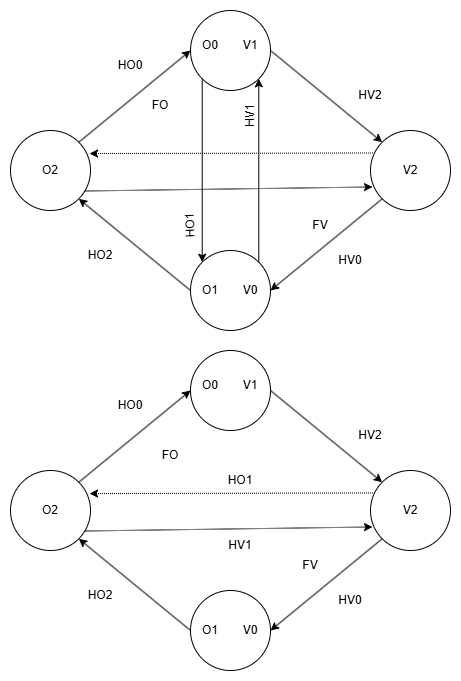

The diagram above was exported from draw.io. Its source (the exported page's mxGraphModel, read from the mxfile embedded in the PNG):
<mxGraphModel dx="1141" dy="601" grid="1" gridSize="10" guides="1" tooltips="1" connect="1" arrows="1" fold="1" page="1" pageScale="1" pageWidth="850" pageHeight="1100" math="0" shadow="0">
  <root>
    <mxCell id="0" />
    <mxCell id="1" parent="0" />
    <mxCell id="h0d0ifMiRU4R3UAmkHMF-1" value="" style="ellipse;whiteSpace=wrap;html=1;aspect=fixed;" vertex="1" parent="1">
      <mxGeometry x="360" y="150" width="80" height="80" as="geometry" />
    </mxCell>
    <mxCell id="h0d0ifMiRU4R3UAmkHMF-2" value="" style="ellipse;whiteSpace=wrap;html=1;aspect=fixed;" vertex="1" parent="1">
      <mxGeometry x="360" y="390" width="80" height="80" as="geometry" />
    </mxCell>
    <mxCell id="h0d0ifMiRU4R3UAmkHMF-3" value="" style="ellipse;whiteSpace=wrap;html=1;aspect=fixed;" vertex="1" parent="1">
      <mxGeometry x="540" y="270" width="80" height="80" as="geometry" />
    </mxCell>
    <mxCell id="h0d0ifMiRU4R3UAmkHMF-4" value="O2" style="ellipse;whiteSpace=wrap;html=1;aspect=fixed;" vertex="1" parent="1">
      <mxGeometry x="180" y="270" width="80" height="80" as="geometry" />
    </mxCell>
    <mxCell id="h0d0ifMiRU4R3UAmkHMF-5" value="" style="endArrow=classic;html=1;rounded=0;entryX=1;entryY=1;entryDx=0;entryDy=0;exitX=1;exitY=0;exitDx=0;exitDy=0;" edge="1" parent="1" source="h0d0ifMiRU4R3UAmkHMF-2" target="h0d0ifMiRU4R3UAmkHMF-1">
      <mxGeometry width="50" height="50" relative="1" as="geometry">
        <mxPoint x="428" y="410" as="sourcePoint" />
        <mxPoint x="450" y="360" as="targetPoint" />
      </mxGeometry>
    </mxCell>
    <mxCell id="h0d0ifMiRU4R3UAmkHMF-6" value="" style="endArrow=classic;html=1;rounded=0;exitX=0;exitY=1;exitDx=0;exitDy=0;entryX=1;entryY=0.5;entryDx=0;entryDy=0;" edge="1" parent="1" source="h0d0ifMiRU4R3UAmkHMF-3" target="h0d0ifMiRU4R3UAmkHMF-2">
      <mxGeometry width="50" height="50" relative="1" as="geometry">
        <mxPoint x="400" y="410" as="sourcePoint" />
        <mxPoint x="450" y="360" as="targetPoint" />
      </mxGeometry>
    </mxCell>
    <mxCell id="h0d0ifMiRU4R3UAmkHMF-7" value="" style="endArrow=classic;html=1;rounded=0;exitX=1;exitY=0.5;exitDx=0;exitDy=0;entryX=0;entryY=0;entryDx=0;entryDy=0;" edge="1" parent="1" source="h0d0ifMiRU4R3UAmkHMF-1" target="h0d0ifMiRU4R3UAmkHMF-3">
      <mxGeometry width="50" height="50" relative="1" as="geometry">
        <mxPoint x="400" y="410" as="sourcePoint" />
        <mxPoint x="450" y="360" as="targetPoint" />
      </mxGeometry>
    </mxCell>
    <mxCell id="h0d0ifMiRU4R3UAmkHMF-8" value="" style="endArrow=classic;html=1;rounded=0;exitX=0;exitY=1;exitDx=0;exitDy=0;entryX=0;entryY=0;entryDx=0;entryDy=0;" edge="1" parent="1" source="h0d0ifMiRU4R3UAmkHMF-1" target="h0d0ifMiRU4R3UAmkHMF-2">
      <mxGeometry width="50" height="50" relative="1" as="geometry">
        <mxPoint x="400" y="410" as="sourcePoint" />
        <mxPoint x="450" y="360" as="targetPoint" />
      </mxGeometry>
    </mxCell>
    <mxCell id="h0d0ifMiRU4R3UAmkHMF-9" value="" style="endArrow=classic;html=1;rounded=0;exitX=0;exitY=0.5;exitDx=0;exitDy=0;entryX=1;entryY=1;entryDx=0;entryDy=0;" edge="1" parent="1" source="h0d0ifMiRU4R3UAmkHMF-2" target="h0d0ifMiRU4R3UAmkHMF-4">
      <mxGeometry width="50" height="50" relative="1" as="geometry">
        <mxPoint x="400" y="410" as="sourcePoint" />
        <mxPoint x="450" y="360" as="targetPoint" />
      </mxGeometry>
    </mxCell>
    <mxCell id="h0d0ifMiRU4R3UAmkHMF-10" value="" style="endArrow=classic;html=1;rounded=0;exitX=1;exitY=0;exitDx=0;exitDy=0;entryX=0;entryY=0.5;entryDx=0;entryDy=0;" edge="1" parent="1" source="h0d0ifMiRU4R3UAmkHMF-4" target="h0d0ifMiRU4R3UAmkHMF-1">
      <mxGeometry width="50" height="50" relative="1" as="geometry">
        <mxPoint x="400" y="410" as="sourcePoint" />
        <mxPoint x="450" y="360" as="targetPoint" />
      </mxGeometry>
    </mxCell>
    <mxCell id="h0d0ifMiRU4R3UAmkHMF-11" value="V1" style="text;html=1;align=center;verticalAlign=middle;whiteSpace=wrap;rounded=0;" vertex="1" parent="1">
      <mxGeometry x="390" y="170" width="60" height="30" as="geometry" />
    </mxCell>
    <mxCell id="h0d0ifMiRU4R3UAmkHMF-12" value="V2" style="text;html=1;align=center;verticalAlign=middle;whiteSpace=wrap;rounded=0;" vertex="1" parent="1">
      <mxGeometry x="550" y="295" width="60" height="30" as="geometry" />
    </mxCell>
    <mxCell id="h0d0ifMiRU4R3UAmkHMF-13" value="V0" style="text;html=1;align=center;verticalAlign=middle;whiteSpace=wrap;rounded=0;" vertex="1" parent="1">
      <mxGeometry x="390" y="415" width="60" height="30" as="geometry" />
    </mxCell>
    <mxCell id="h0d0ifMiRU4R3UAmkHMF-14" value="O0" style="text;html=1;align=center;verticalAlign=middle;whiteSpace=wrap;rounded=0;" vertex="1" parent="1">
      <mxGeometry x="350" y="170" width="60" height="30" as="geometry" />
    </mxCell>
    <mxCell id="h0d0ifMiRU4R3UAmkHMF-15" value="O1" style="text;html=1;align=center;verticalAlign=middle;whiteSpace=wrap;rounded=0;" vertex="1" parent="1">
      <mxGeometry x="350" y="415" width="60" height="30" as="geometry" />
    </mxCell>
    <mxCell id="h0d0ifMiRU4R3UAmkHMF-16" value="HV0" style="text;html=1;align=center;verticalAlign=middle;whiteSpace=wrap;rounded=0;" vertex="1" parent="1">
      <mxGeometry x="490" y="385" width="60" height="30" as="geometry" />
    </mxCell>
    <mxCell id="h0d0ifMiRU4R3UAmkHMF-17" value="HV&lt;span style=&quot;background-color: transparent; color: light-dark(rgb(0, 0, 0), rgb(255, 255, 255));&quot;&gt;2&lt;/span&gt;" style="text;html=1;align=center;verticalAlign=middle;whiteSpace=wrap;rounded=0;" vertex="1" parent="1">
      <mxGeometry x="510" y="220" width="60" height="30" as="geometry" />
    </mxCell>
    <mxCell id="h0d0ifMiRU4R3UAmkHMF-18" value="HV1" style="text;html=1;align=center;verticalAlign=middle;whiteSpace=wrap;rounded=0;rotation=-90;" vertex="1" parent="1">
      <mxGeometry x="390" y="240" width="60" height="30" as="geometry" />
    </mxCell>
    <mxCell id="h0d0ifMiRU4R3UAmkHMF-19" value="HO0" style="text;html=1;align=center;verticalAlign=middle;whiteSpace=wrap;rounded=0;" vertex="1" parent="1">
      <mxGeometry x="270" y="190" width="60" height="30" as="geometry" />
    </mxCell>
    <mxCell id="h0d0ifMiRU4R3UAmkHMF-20" value="HO2" style="text;html=1;align=center;verticalAlign=middle;whiteSpace=wrap;rounded=0;" vertex="1" parent="1">
      <mxGeometry x="240" y="380" width="60" height="30" as="geometry" />
    </mxCell>
    <mxCell id="h0d0ifMiRU4R3UAmkHMF-21" value="HO1" style="text;html=1;align=center;verticalAlign=middle;whiteSpace=wrap;rounded=0;rotation=-92;" vertex="1" parent="1">
      <mxGeometry x="330" y="350" width="60" height="30" as="geometry" />
    </mxCell>
    <mxCell id="h0d0ifMiRU4R3UAmkHMF-22" value="" style="endArrow=classic;html=1;rounded=0;exitX=0.938;exitY=0.756;exitDx=0;exitDy=0;dashed=1;dashPattern=1 1;exitPerimeter=0;entryX=0.025;entryY=0.706;entryDx=0;entryDy=0;entryPerimeter=0;" edge="1" parent="1" source="h0d0ifMiRU4R3UAmkHMF-4" target="h0d0ifMiRU4R3UAmkHMF-3">
      <mxGeometry width="50" height="50" relative="1" as="geometry">
        <mxPoint x="400" y="410" as="sourcePoint" />
        <mxPoint x="620" y="330" as="targetPoint" />
      </mxGeometry>
    </mxCell>
    <mxCell id="h0d0ifMiRU4R3UAmkHMF-24" value="" style="endArrow=classic;html=1;rounded=0;exitX=0.031;exitY=0.281;exitDx=0;exitDy=0;entryX=0.988;entryY=0.288;entryDx=0;entryDy=0;dashed=1;dashPattern=1 1;entryPerimeter=0;exitPerimeter=0;" edge="1" parent="1" source="h0d0ifMiRU4R3UAmkHMF-3" target="h0d0ifMiRU4R3UAmkHMF-4">
      <mxGeometry width="50" height="50" relative="1" as="geometry">
        <mxPoint x="290" y="330" as="sourcePoint" />
        <mxPoint x="734" y="330" as="targetPoint" />
      </mxGeometry>
    </mxCell>
    <mxCell id="h0d0ifMiRU4R3UAmkHMF-26" value="FO" style="text;html=1;align=center;verticalAlign=middle;whiteSpace=wrap;rounded=0;" vertex="1" parent="1">
      <mxGeometry x="300" y="230" width="60" height="30" as="geometry" />
    </mxCell>
    <mxCell id="h0d0ifMiRU4R3UAmkHMF-27" value="FV" style="text;html=1;align=center;verticalAlign=middle;whiteSpace=wrap;rounded=0;" vertex="1" parent="1">
      <mxGeometry x="460" y="350" width="60" height="30" as="geometry" />
    </mxCell>
    <mxCell id="h0d0ifMiRU4R3UAmkHMF-28" value="" style="ellipse;whiteSpace=wrap;html=1;aspect=fixed;" vertex="1" parent="1">
      <mxGeometry x="360" y="490" width="80" height="80" as="geometry" />
    </mxCell>
    <mxCell id="h0d0ifMiRU4R3UAmkHMF-29" value="" style="ellipse;whiteSpace=wrap;html=1;aspect=fixed;" vertex="1" parent="1">
      <mxGeometry x="360" y="730" width="80" height="80" as="geometry" />
    </mxCell>
    <mxCell id="h0d0ifMiRU4R3UAmkHMF-30" value="" style="ellipse;whiteSpace=wrap;html=1;aspect=fixed;" vertex="1" parent="1">
      <mxGeometry x="540" y="610" width="80" height="80" as="geometry" />
    </mxCell>
    <mxCell id="h0d0ifMiRU4R3UAmkHMF-31" value="O2" style="ellipse;whiteSpace=wrap;html=1;aspect=fixed;" vertex="1" parent="1">
      <mxGeometry x="180" y="610" width="80" height="80" as="geometry" />
    </mxCell>
    <mxCell id="h0d0ifMiRU4R3UAmkHMF-33" value="" style="endArrow=classic;html=1;rounded=0;exitX=0;exitY=1;exitDx=0;exitDy=0;entryX=1;entryY=0.5;entryDx=0;entryDy=0;" edge="1" parent="1" source="h0d0ifMiRU4R3UAmkHMF-30" target="h0d0ifMiRU4R3UAmkHMF-29">
      <mxGeometry width="50" height="50" relative="1" as="geometry">
        <mxPoint x="400" y="750" as="sourcePoint" />
        <mxPoint x="450" y="700" as="targetPoint" />
      </mxGeometry>
    </mxCell>
    <mxCell id="h0d0ifMiRU4R3UAmkHMF-34" value="" style="endArrow=classic;html=1;rounded=0;exitX=1;exitY=0.5;exitDx=0;exitDy=0;entryX=0;entryY=0;entryDx=0;entryDy=0;" edge="1" parent="1" source="h0d0ifMiRU4R3UAmkHMF-28" target="h0d0ifMiRU4R3UAmkHMF-30">
      <mxGeometry width="50" height="50" relative="1" as="geometry">
        <mxPoint x="400" y="750" as="sourcePoint" />
        <mxPoint x="450" y="700" as="targetPoint" />
      </mxGeometry>
    </mxCell>
    <mxCell id="h0d0ifMiRU4R3UAmkHMF-36" value="" style="endArrow=classic;html=1;rounded=0;exitX=0;exitY=0.5;exitDx=0;exitDy=0;entryX=1;entryY=1;entryDx=0;entryDy=0;" edge="1" parent="1" source="h0d0ifMiRU4R3UAmkHMF-29" target="h0d0ifMiRU4R3UAmkHMF-31">
      <mxGeometry width="50" height="50" relative="1" as="geometry">
        <mxPoint x="400" y="750" as="sourcePoint" />
        <mxPoint x="450" y="700" as="targetPoint" />
      </mxGeometry>
    </mxCell>
    <mxCell id="h0d0ifMiRU4R3UAmkHMF-37" value="" style="endArrow=classic;html=1;rounded=0;exitX=1;exitY=0;exitDx=0;exitDy=0;entryX=0;entryY=0.5;entryDx=0;entryDy=0;" edge="1" parent="1" source="h0d0ifMiRU4R3UAmkHMF-31" target="h0d0ifMiRU4R3UAmkHMF-28">
      <mxGeometry width="50" height="50" relative="1" as="geometry">
        <mxPoint x="400" y="750" as="sourcePoint" />
        <mxPoint x="450" y="700" as="targetPoint" />
      </mxGeometry>
    </mxCell>
    <mxCell id="h0d0ifMiRU4R3UAmkHMF-38" value="V1" style="text;html=1;align=center;verticalAlign=middle;whiteSpace=wrap;rounded=0;" vertex="1" parent="1">
      <mxGeometry x="390" y="510" width="60" height="30" as="geometry" />
    </mxCell>
    <mxCell id="h0d0ifMiRU4R3UAmkHMF-39" value="V2" style="text;html=1;align=center;verticalAlign=middle;whiteSpace=wrap;rounded=0;" vertex="1" parent="1">
      <mxGeometry x="550" y="635" width="60" height="30" as="geometry" />
    </mxCell>
    <mxCell id="h0d0ifMiRU4R3UAmkHMF-40" value="V0" style="text;html=1;align=center;verticalAlign=middle;whiteSpace=wrap;rounded=0;" vertex="1" parent="1">
      <mxGeometry x="390" y="755" width="60" height="30" as="geometry" />
    </mxCell>
    <mxCell id="h0d0ifMiRU4R3UAmkHMF-41" value="O0" style="text;html=1;align=center;verticalAlign=middle;whiteSpace=wrap;rounded=0;" vertex="1" parent="1">
      <mxGeometry x="350" y="510" width="60" height="30" as="geometry" />
    </mxCell>
    <mxCell id="h0d0ifMiRU4R3UAmkHMF-42" value="O1" style="text;html=1;align=center;verticalAlign=middle;whiteSpace=wrap;rounded=0;" vertex="1" parent="1">
      <mxGeometry x="350" y="755" width="60" height="30" as="geometry" />
    </mxCell>
    <mxCell id="h0d0ifMiRU4R3UAmkHMF-43" value="HV0" style="text;html=1;align=center;verticalAlign=middle;whiteSpace=wrap;rounded=0;" vertex="1" parent="1">
      <mxGeometry x="490" y="725" width="60" height="30" as="geometry" />
    </mxCell>
    <mxCell id="h0d0ifMiRU4R3UAmkHMF-44" value="HV&lt;span style=&quot;background-color: transparent; color: light-dark(rgb(0, 0, 0), rgb(255, 255, 255));&quot;&gt;2&lt;/span&gt;" style="text;html=1;align=center;verticalAlign=middle;whiteSpace=wrap;rounded=0;" vertex="1" parent="1">
      <mxGeometry x="510" y="560" width="60" height="30" as="geometry" />
    </mxCell>
    <mxCell id="h0d0ifMiRU4R3UAmkHMF-45" value="HV1" style="text;html=1;align=center;verticalAlign=middle;whiteSpace=wrap;rounded=0;rotation=0;" vertex="1" parent="1">
      <mxGeometry x="380" y="670" width="60" height="30" as="geometry" />
    </mxCell>
    <mxCell id="h0d0ifMiRU4R3UAmkHMF-46" value="HO0" style="text;html=1;align=center;verticalAlign=middle;whiteSpace=wrap;rounded=0;" vertex="1" parent="1">
      <mxGeometry x="270" y="530" width="60" height="30" as="geometry" />
    </mxCell>
    <mxCell id="h0d0ifMiRU4R3UAmkHMF-47" value="HO2" style="text;html=1;align=center;verticalAlign=middle;whiteSpace=wrap;rounded=0;" vertex="1" parent="1">
      <mxGeometry x="240" y="720" width="60" height="30" as="geometry" />
    </mxCell>
    <mxCell id="h0d0ifMiRU4R3UAmkHMF-48" value="HO1" style="text;html=1;align=center;verticalAlign=middle;whiteSpace=wrap;rounded=0;rotation=0;" vertex="1" parent="1">
      <mxGeometry x="380" y="605" width="60" height="30" as="geometry" />
    </mxCell>
    <mxCell id="h0d0ifMiRU4R3UAmkHMF-49" value="" style="endArrow=classic;html=1;rounded=0;exitX=0.938;exitY=0.756;exitDx=0;exitDy=0;dashed=1;dashPattern=1 1;exitPerimeter=0;entryX=0.025;entryY=0.706;entryDx=0;entryDy=0;entryPerimeter=0;" edge="1" parent="1" source="h0d0ifMiRU4R3UAmkHMF-31" target="h0d0ifMiRU4R3UAmkHMF-30">
      <mxGeometry width="50" height="50" relative="1" as="geometry">
        <mxPoint x="400" y="750" as="sourcePoint" />
        <mxPoint x="620" y="670" as="targetPoint" />
      </mxGeometry>
    </mxCell>
    <mxCell id="h0d0ifMiRU4R3UAmkHMF-50" value="" style="endArrow=classic;html=1;rounded=0;exitX=0.031;exitY=0.281;exitDx=0;exitDy=0;entryX=0.988;entryY=0.288;entryDx=0;entryDy=0;dashed=1;dashPattern=1 1;entryPerimeter=0;exitPerimeter=0;" edge="1" parent="1" source="h0d0ifMiRU4R3UAmkHMF-30" target="h0d0ifMiRU4R3UAmkHMF-31">
      <mxGeometry width="50" height="50" relative="1" as="geometry">
        <mxPoint x="290" y="670" as="sourcePoint" />
        <mxPoint x="734" y="670" as="targetPoint" />
      </mxGeometry>
    </mxCell>
    <mxCell id="h0d0ifMiRU4R3UAmkHMF-51" value="FO" style="text;html=1;align=center;verticalAlign=middle;whiteSpace=wrap;rounded=0;" vertex="1" parent="1">
      <mxGeometry x="310" y="580" width="60" height="30" as="geometry" />
    </mxCell>
    <mxCell id="h0d0ifMiRU4R3UAmkHMF-52" value="FV" style="text;html=1;align=center;verticalAlign=middle;whiteSpace=wrap;rounded=0;" vertex="1" parent="1">
      <mxGeometry x="450" y="690" width="60" height="30" as="geometry" />
    </mxCell>
  </root>
</mxGraphModel>